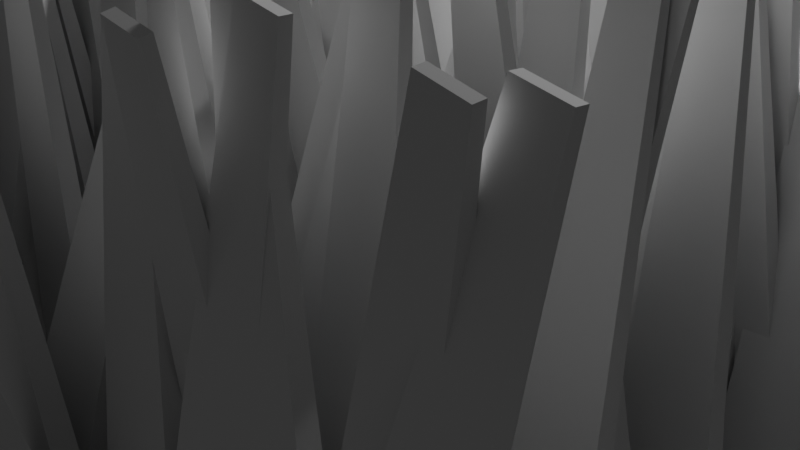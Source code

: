 # Source: Grass.blend  (saved by Blender 4.2.66; exported with 4.5.12 LTS)
import bpy
from mathutils import Matrix  # noqa: F401  (used for matrix-valued properties, if any)

bpy.ops.wm.read_factory_settings(use_empty=True)
scene = bpy.context.scene
scene.name = 'Scene'

# ---- collections
col_collection = bpy.data.collections.new('Collection'); scene.collection.children.link(col_collection)

# ---- node groups
ng_geometry_nodes_001 = bpy.data.node_groups.new('Geometry Nodes.001', 'GeometryNodeTree')
_s = ng_geometry_nodes_001.interface.new_socket(name='Geometry', in_out='OUTPUT', socket_type='NodeSocketGeometry')
_s = ng_geometry_nodes_001.interface.new_socket(name='Geometry', in_out='INPUT', socket_type='NodeSocketGeometry')
ng_geometry_nodes_001.is_modifier = True
_N = ng_geometry_nodes_001.nodes; _L = ng_geometry_nodes_001.links
n0 = _N.new('NodeGroupInput'); n0.name = 'Group Input'; n0.location = (-340, 0)
n1 = _N.new('NodeGroupOutput'); n1.name = 'Group Output'; n1.location = (711, 118)
n2 = _N.new('GeometryNodeDistributePointsOnFaces'); n2.name = 'Distribute Points on Faces'; n2.location = (-78, 287)
n2.inputs[4].default_value = 3.2
n3 = _N.new('GeometryNodeMeshGrid'); n3.name = 'Grid'; n3.location = (-330, 326)
n3.inputs[0].default_value = 10.0
n3.inputs[1].default_value = 10.0
n3.inputs[2].default_value = 2
n4 = _N.new('GeometryNodeInstanceOnPoints'); n4.name = 'Instance on Points'; n4.location = (202, 128)
n5 = _N.new('FunctionNodeRandomValue'); n5.name = 'Random Value'; n5.location = (-116, -260)
n5.data_type = 'FLOAT_VECTOR'
n5.inputs[0].default_value = (-0.25, -0.25, 0.0)
n5.inputs[1].default_value = (0.25, 0.25, 0.0)
n6 = _N.new('GeometryNodeRealizeInstances'); n6.name = 'Realize Instances'; n6.location = (463, 104)
_L.new(n3.outputs[0], n2.inputs[0])
_L.new(n2.outputs[0], n4.inputs[0])
_L.new(n0.outputs[0], n4.inputs[2])
_L.new(n5.outputs[0], n4.inputs[5])
_L.new(n4.outputs[0], n6.inputs[0])
_L.new(n6.outputs[0], n1.inputs[0])
n1.is_active_output = True

# ---- world
world_world = bpy.data.worlds.new('World'); scene.world = world_world
world_world.use_nodes = True; world_world.node_tree.nodes.clear()
_N = world_world.node_tree.nodes; _L = world_world.node_tree.links
n0 = _N.new('ShaderNodeOutputWorld'); n0.name = 'World Output'; n0.location = (300, 300)
n1 = _N.new('ShaderNodeBackground'); n1.name = 'Background'; n1.location = (10, 300)
n1.inputs[0].default_value = (0.05088, 0.05088, 0.05088, 1.0)
_L.new(n1.outputs[0], n0.inputs[0])
n0.is_active_output = True
world_world.color = (0.05088, 0.05088, 0.05088)
world_world.sun_shadow_jitter_overblur = 0.0

# ---- cameras
cam_camera = bpy.data.cameras.new('Camera')
cam_camera.clip_end = 100.0
cam_camera.ortho_scale = 7.314

# ---- lights
light_light = bpy.data.lights.new('Light', 'POINT')
light_light.energy = 1000.0
light_light.shadow_soft_size = 0.1

# ---- meshes
me_cube_002 = bpy.data.meshes.new('Cube.002')
me_cube_002.from_pydata([(-0.3994, -0.101, -1.0), (-0.2486, -0.0629, 2.104), (-0.3994, 0.101, -1.0), (-0.2486, 0.0629, 2.104), (0.3994, -0.101, -1.0), (0.2486, -0.0629, 2.104), (0.3994, 0.101, -1.0), (0.2486, 0.0629, 2.104), (-0.1242, -0.03142, 4.008), (-0.1242, 0.03142, 4.008), (0.1242, 0.03142, 4.008), (0.1242, -0.03142, 4.008), (-0.3994, -0.101, 0.0), (-0.3994, 0.101, 0.0), (0.3994, 0.101, 0.0), (0.3994, -0.101, 0.0), (-0.1836, -0.04645, 3.056), (-0.1836, 0.04645, 3.056), (0.1836, -0.04645, 3.056), (0.1836, 0.04645, 3.056), (-0.3098, -0.07836, 1.052), (-0.3098, 0.07836, 1.052), (0.3098, 0.07836, 1.052), (0.3098, -0.07836, 1.052)], [], [(20, 1, 3, 21), (21, 3, 7, 22), (22, 7, 5, 23), (23, 5, 1, 20), (2, 6, 4, 0), (17, 16, 8, 9), (10, 9, 8, 11), (16, 18, 11, 8), (19, 17, 9, 10), (18, 19, 10, 11), (4, 15, 12, 0), (6, 14, 15, 4), (2, 13, 14, 6), (0, 12, 13, 2), (5, 7, 19, 18), (7, 3, 17, 19), (1, 5, 18, 16), (3, 1, 16, 17), (15, 23, 20, 12), (14, 22, 23, 15), (13, 21, 22, 14), (12, 20, 21, 13)])
_uv = me_cube_002.uv_layers.new(name='UVMap')
_uv.uv.foreach_set('vector', [0.5625, 0.0, 0.625, 0.0, 0.625, 0.25, 0.5625, 0.25, 0.5625, 0.25, 0.625, 0.25, 0.625, 0.5, 0.5625, 0.5, 0.5625, 0.5, 0.625, 0.5, 0.625, 0.75, 0.5625, 0.75, 0.5625, 0.75, 0.625, 0.75, 0.625, 1.0, 0.5625, 1.0, 0.125, 0.5, 0.375, 0.5, 0.375, 0.75, 0.125, 0.75, 0.625, 0.25, 0.625, 0.0, 0.625, 0.0, 0.625, 0.25, 0.625, 0.5, 0.875, 0.5, 0.875, 0.75, 0.625, 0.75, 0.625, 1.0, 0.625, 0.75, 0.625, 0.75, 0.625, 1.0, 0.625, 0.5, 0.625, 0.25, 0.625, 0.25, 0.625, 0.5, 0.625, 0.75, 0.625, 0.5, 0.625, 0.5, 0.625, 0.75, 0.375, 0.75, 0.5, 0.75, 0.5, 1.0, 0.375, 1.0, 0.375, 0.5, 0.5, 0.5, 0.5, 0.75, 0.375, 0.75, 0.375, 0.25, 0.5, 0.25, 0.5, 0.5, 0.375, 0.5, 0.375, 0.0, 0.5, 0.0, 0.5, 0.25, 0.375, 0.25, 0.625, 0.75, 0.625, 0.5, 0.625, 0.5, 0.625, 0.75, 0.625, 0.5, 0.625, 0.25, 0.625, 0.25, 0.625, 0.5, 0.625, 1.0, 0.625, 0.75, 0.625, 0.75, 0.625, 1.0, 0.625, 0.25, 0.625, 0.0, 0.625, 0.0, 0.625, 0.25, 0.5, 0.75, 0.5625, 0.75, 0.5625, 1.0, 0.5, 1.0, 0.5, 0.5, 0.5625, 0.5, 0.5625, 0.75, 0.5, 0.75, 0.5, 0.25, 0.5625, 0.25, 0.5625, 0.5, 0.5, 0.5, 0.5, 0.0, 0.5625, 0.0, 0.5625, 0.25, 0.5, 0.25])
me_cube_002.update()

# ---- objects
ob_light = bpy.data.objects.new('Light', light_light)
ob_camera = bpy.data.objects.new('Camera', cam_camera)
ob_cube_002 = bpy.data.objects.new('Cube.002', me_cube_002)

# ---- transforms, parenting, visibility, modifiers, constraints
ob_light.location = (4.076, 1.005, 5.904)
ob_light.rotation_euler = (0.6503, 0.05522, 1.866)
ob_light.lock_rotations_4d = False
ob_light.empty_display_type = 'ARROWS'
ob_light.color = (0.0, 0.0, 0.0, 0.0)
ob_light.lineart.crease_threshold = 0.0
ob_camera.location = (7.359, -6.926, 4.958)
ob_camera.rotation_euler = (1.109, 0.0, 0.8149)
ob_camera.lock_rotations_4d = False
ob_camera.empty_display_type = 'ARROWS'
ob_camera.color = (0.0, 0.0, 0.0, 0.0)
ob_camera.display_type = 'WIRE'
ob_camera.lineart.crease_threshold = 0.0
ob_cube_002.location = (0.0, 0.0, 0.0)
_m = ob_cube_002.modifiers.new('GeometryNodes', 'NODES')
_m.node_group = ng_geometry_nodes_001

# ---- collection membership
col_collection.objects.link(ob_light)
col_collection.objects.link(ob_camera)
col_collection.objects.link(ob_cube_002)

# ---- scene / render settings (as saved in the file)
scene.camera = ob_camera
scene.frame_start = 1; scene.frame_end = 250; scene.frame_set(1)
scene.render.engine = 'BLENDER_EEVEE_NEXT'
bpy.context.view_layer.update()
